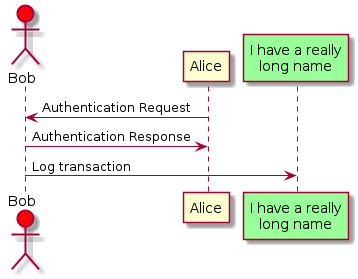

The diagram above was rendered by PlantUML. Its source (embedded in the PNG):
@startuml
actor Bob #red
participant Alice
participant "I have a really\nlong name" as L #99ff99

Alice -> Bob: Authentication Request
Bob -> Alice: Authentication Response
Bob -> L: Log transaction
@enduml